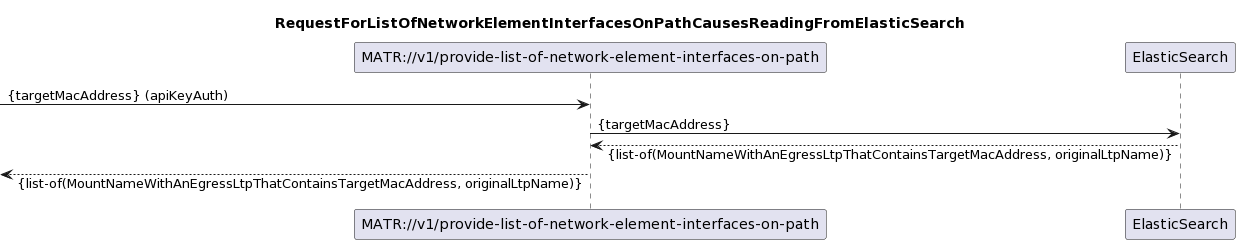

The diagram above was rendered by PlantUML. Its source (embedded in the PNG):
@startuml
skinparam responseMessageBelowArrow true

title RequestForListOfNetworkElementInterfacesOnPathCausesReadingFromElasticSearch

participant "MATR://v1/provide-list-of-network-element-interfaces-on-path"
participant "ElasticSearch"

[-> "MATR://v1/provide-list-of-network-element-interfaces-on-path": {targetMacAddress} (apiKeyAuth)

"MATR://v1/provide-list-of-network-element-interfaces-on-path" -> "ElasticSearch": {targetMacAddress}
"ElasticSearch" --> "MATR://v1/provide-list-of-network-element-interfaces-on-path": {list-of(MountNameWithAnEgressLtpThatContainsTargetMacAddress, originalLtpName)}

[<-- "MATR://v1/provide-list-of-network-element-interfaces-on-path": {list-of(MountNameWithAnEgressLtpThatContainsTargetMacAddress, originalLtpName)}
@enduml